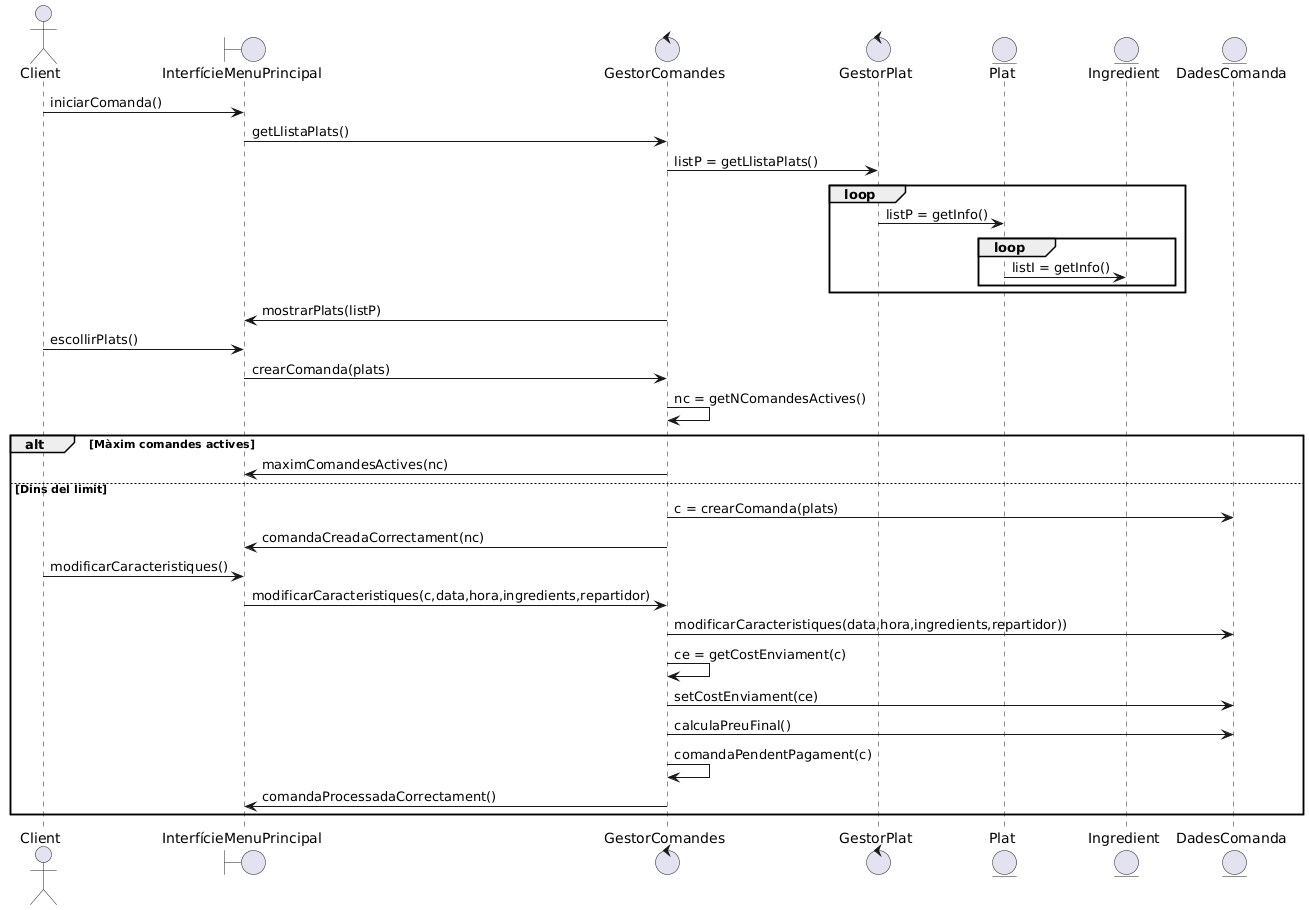

The diagram above was rendered by PlantUML. Its source (embedded in the PNG):
@startuml
actor Client
boundary InterfícieMenuPrincipal
control GestorComandes
control GestorPlat
entity Plat
entity Ingredient
entity DadesComanda

Client -> InterfícieMenuPrincipal: iniciarComanda()
InterfícieMenuPrincipal -> GestorComandes: getLlistaPlats()
GestorComandes -> GestorPlat: listP = getLlistaPlats()
loop
GestorPlat -> Plat: listP = getInfo()
loop
Plat -> Ingredient: listI = getInfo()
end
end
GestorComandes -> InterfícieMenuPrincipal: mostrarPlats(listP)
Client -> InterfícieMenuPrincipal: escollirPlats()
InterfícieMenuPrincipal -> GestorComandes: crearComanda(plats)
GestorComandes -> GestorComandes: nc = getNComandesActives()

alt Màxim comandes actives
GestorComandes -> InterfícieMenuPrincipal: maximComandesActives(nc)

else Dins del limit
GestorComandes -> DadesComanda: c = crearComanda(plats)
GestorComandes -> InterfícieMenuPrincipal: comandaCreadaCorrectament(nc)
Client -> InterfícieMenuPrincipal: modificarCaracteristiques()
InterfícieMenuPrincipal -> GestorComandes: modificarCaracteristiques(c,data,hora,ingredients,repartidor)
GestorComandes -> DadesComanda: modificarCaracteristiques(data,hora,ingredients,repartidor))

GestorComandes -> GestorComandes: ce = getCostEnviament(c)
GestorComandes -> DadesComanda: setCostEnviament(ce)
GestorComandes -> DadesComanda: calculaPreuFinal()

GestorComandes -> GestorComandes: comandaPendentPagament(c)
GestorComandes -> InterfícieMenuPrincipal: comandaProcessadaCorrectament()
end
@enduml